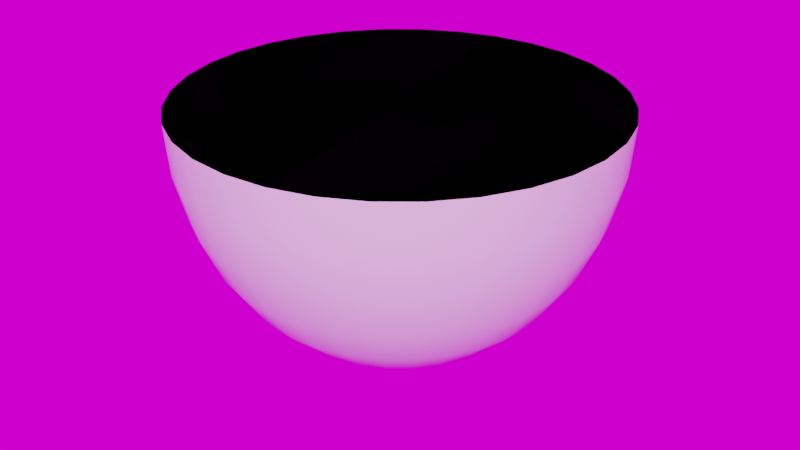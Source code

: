 # Source: Ding.blend  (saved by Blender 2.93.20; exported with 4.5.12 LTS)
import bpy
from mathutils import Matrix  # noqa: F401  (used for matrix-valued properties, if any)

bpy.ops.wm.read_factory_settings(use_empty=True)
scene = bpy.context.scene
scene.name = 'Scene'

# ---- collections
col_main = bpy.data.collections.new('Main'); scene.collection.children.link(col_main)
col_lights___cams = bpy.data.collections.new('Lights & Cams'); scene.collection.children.link(col_lights___cams)

# ---- images (referenced by path relative to the original .blend; pixels are not part of the script)
import os
ASSET_DIR = os.environ.get("B2B_ASSET_DIR", "")  # directory of the original .blend (textures are referenced by path, not embedded)
HERE = os.path.dirname(os.path.abspath(__file__))  # packed textures are extracted next to this script under _unpacked/

def load_image(name, relpath, width, height, colorspace="sRGB"):
    """Load a texture the original file referenced (path relative to the .blend, or extracted next to this script)."""
    p = next((c for c in (os.path.join(HERE, relpath), os.path.join(ASSET_DIR, relpath)) if relpath and os.path.exists(c)), "")
    if p:
        img = bpy.data.images.load(p, check_existing=True)
        img.name = name
    else:  # same state as the original file: an image datablock whose file is absent (Cycles renders it pink)
        img = bpy.data.images.new(name, width, height)
        img.source = "FILE"
        img.filepath = "//" + (relpath or name)
    img.colorspace_settings.name = colorspace
    return img
img_museum_of_ethnography_4k_hdr = load_image('museum_of_ethnography_4k.hdr', 'museum_of_ethnography_4k.hdr', 1024, 1024, 'Linear Rec.709')

# ---- node groups
ng_auto_smooth = bpy.data.node_groups.new('Auto Smooth', 'GeometryNodeTree')
_s = ng_auto_smooth.interface.new_socket(name='Geometry', in_out='OUTPUT', socket_type='NodeSocketGeometry')
_s = ng_auto_smooth.interface.new_socket(name='Geometry', in_out='INPUT', socket_type='NodeSocketGeometry')
_s = ng_auto_smooth.interface.new_socket(name='Angle', in_out='INPUT', socket_type='NodeSocketFloat')
_s.subtype = 'ANGLE'
_s.min_value = 0.0
_s.max_value = 3.142
ng_auto_smooth.is_modifier = True
_N = ng_auto_smooth.nodes; _L = ng_auto_smooth.links
n0 = _N.new('NodeGroupOutput'); n0.name = 'Group Output'; n0.location = (480, -100)
n1 = _N.new('NodeGroupInput'); n1.name = 'Group Input'; n1.location = (-420, -300)
n2 = _N.new('NodeGroupInput'); n2.name = 'Group Input.001'; n2.location = (-60, -100)
n3 = _N.new('GeometryNodeSetShadeSmooth'); n3.name = 'Set Shade Smooth'; n3.location = (120, -100)
n3.domain = 'EDGE'
n4 = _N.new('GeometryNodeSetShadeSmooth'); n4.name = 'Set Shade Smooth.001'; n4.location = (300, -100)
n5 = _N.new('GeometryNodeInputMeshEdgeAngle'); n5.name = 'Edge Angle'; n5.location = (-420, -220)
n6 = _N.new('GeometryNodeInputEdgeSmooth'); n6.name = 'Is Edge Smooth'; n6.location = (-60, -160)
n7 = _N.new('GeometryNodeInputShadeSmooth'); n7.name = 'Is Face Smooth'; n7.location = (-240, -340)
n8 = _N.new('FunctionNodeBooleanMath'); n8.name = 'Boolean Math'; n8.location = (-60, -220)
n9 = _N.new('FunctionNodeCompare'); n9.name = 'Compare'; n9.location = (-240, -180)
n9.operation = 'LESS_EQUAL'
_L.new(n5.outputs[0], n9.inputs[0])
_L.new(n4.outputs[0], n0.inputs[0])
_L.new(n1.outputs[1], n9.inputs[1])
_L.new(n9.outputs[0], n8.inputs[0])
_L.new(n7.outputs[0], n8.inputs[1])
_L.new(n2.outputs[0], n3.inputs[0])
_L.new(n6.outputs[0], n3.inputs[1])
_L.new(n3.outputs[0], n4.inputs[0])
_L.new(n8.outputs[0], n3.inputs[2])
n0.is_active_output = True

# ---- world
world_world = bpy.data.worlds.new('World'); scene.world = world_world
world_world.use_nodes = True; world_world.node_tree.nodes.clear()
_N = world_world.node_tree.nodes; _L = world_world.node_tree.links
n0 = _N.new('ShaderNodeOutputWorld'); n0.name = 'World Output'; n0.location = (300, 300)
n1 = _N.new('ShaderNodeBackground'); n1.name = 'Background'; n1.location = (10, 300)
n2 = _N.new('ShaderNodeMapping'); n2.name = 'Mapping'; n2.location = (-593, 326)
n2.width = 240
n3 = _N.new('ShaderNodeTexCoord'); n3.name = 'Texture Coordinate'; n3.location = (-793, 309)
n4 = _N.new('ShaderNodeTexEnvironment'); n4.name = 'Environment Texture'; n4.location = (-293, 297)
n4.image = img_museum_of_ethnography_4k_hdr
_L.new(n1.outputs[0], n0.inputs[0])
_L.new(n4.outputs[0], n1.inputs[0])
_L.new(n2.outputs[0], n4.inputs[0])
_L.new(n3.outputs[0], n2.inputs[0])
n0.is_active_output = True
world_world.color = (0.05088, 0.05088, 0.05088)
world_world.use_sun_shadow = False
world_world.sun_shadow_jitter_overblur = 0.0

# ---- meshes
me_sphere = bpy.data.meshes.new('Sphere')
me_sphere.from_pydata([(-5.126e-08, -0.09755, -0.2442), (-5.126e-08, -0.1913, -0.2101), (-5.126e-08, -0.2778, -0.1546), (-5.126e-08, -0.3536, -0.08002), (-5.126e-08, -0.4157, 0.0109), (-5.126e-08, -0.4619, 0.1146), (-5.126e-08, -0.4904, 0.2272), (0.01903, -0.09567, -0.2442), (0.03733, -0.1877, -0.2101), (0.05419, -0.2724, -0.1546), (0.06897, -0.3468, -0.08002), (0.08111, -0.4077, 0.0109), (0.09012, -0.4531, 0.1146), (0.09567, -0.481, 0.2272), (0.09755, -0.4904, 0.3442), (0.03733, -0.09012, -0.2442), (0.07322, -0.1768, -0.2101), (0.1063, -0.2566, -0.1546), (0.1353, -0.3266, -0.08002), (0.1591, -0.3841, 0.0109), (0.1768, -0.4268, 0.1146), (0.1877, -0.4531, 0.2272), (0.1913, -0.4619, 0.3442), (0.05419, -0.08111, -0.2442), (0.1063, -0.1591, -0.2101), (0.1543, -0.231, -0.1546), (0.1964, -0.294, -0.08002), (0.231, -0.3457, 0.0109), (0.2566, -0.3841, 0.1146), (0.2724, -0.4077, 0.2272), (0.2778, -0.4157, 0.3442), (0.06897, -0.06897, -0.2442), (0.1353, -0.1353, -0.2101), (0.1964, -0.1964, -0.1546), (0.25, -0.25, -0.08002), (0.294, -0.294, 0.0109), (0.3266, -0.3266, 0.1146), (0.3468, -0.3468, 0.2272), (0.3536, -0.3536, 0.3442), (0.08111, -0.05419, -0.2442), (0.1591, -0.1063, -0.2101), (0.231, -0.1543, -0.1546), (0.294, -0.1964, -0.08002), (0.3457, -0.231, 0.0109), (0.3841, -0.2566, 0.1146), (0.4077, -0.2724, 0.2272), (0.4157, -0.2778, 0.3442), (0.09012, -0.03733, -0.2442), (0.1768, -0.07322, -0.2101), (0.2566, -0.1063, -0.1546), (0.3266, -0.1353, -0.08002), (0.3841, -0.1591, 0.0109), (0.4268, -0.1768, 0.1146), (0.4531, -0.1877, 0.2272), (0.4619, -0.1913, 0.3442), (0.09567, -0.01903, -0.2442), (0.1877, -0.03733, -0.2101), (0.2724, -0.05419, -0.1546), (0.3468, -0.06897, -0.08002), (0.4077, -0.08111, 0.0109), (0.4531, -0.09012, 0.1146), (0.481, -0.09567, 0.2272), (0.4904, -0.09755, 0.3442), (0.09755, 4.47e-08, -0.2442), (0.1913, 7.451e-08, -0.2101), (0.2778, 7.451e-08, -0.1546), (0.3536, 4.47e-08, -0.08002), (0.4157, 4.005e-08, 0.0109), (0.4619, 7.451e-09, 0.1146), (0.4904, 2.98e-08, 0.2272), (0.5, 5.96e-08, 0.3442), (0.09567, 0.01903, -0.2442), (0.1877, 0.03733, -0.2101), (0.2724, 0.05419, -0.1546), (0.3468, 0.06897, -0.08002), (0.4077, 0.08111, 0.0109), (0.4531, 0.09012, 0.1146), (0.481, 0.09567, 0.2272), (0.4904, 0.09755, 0.3442), (0.09012, 0.03733, -0.2442), (0.1768, 0.07322, -0.2101), (0.2566, 0.1063, -0.1546), (0.3266, 0.1353, -0.08002), (0.3841, 0.1591, 0.0109), (0.4268, 0.1768, 0.1146), (0.4531, 0.1877, 0.2272), (0.4619, 0.1913, 0.3442), (0.08111, 0.05419, -0.2442), (0.1591, 0.1063, -0.2101), (0.231, 0.1543, -0.1546), (0.294, 0.1964, -0.08002), (0.3457, 0.231, 0.0109), (0.3841, 0.2566, 0.1146), (0.4077, 0.2724, 0.2272), (0.4157, 0.2778, 0.3442), (0.06897, 0.06897, -0.2442), (0.1353, 0.1353, -0.2101), (0.1964, 0.1964, -0.1546), (0.25, 0.25, -0.08002), (0.294, 0.294, 0.0109), (0.3266, 0.3266, 0.1146), (0.3468, 0.3468, 0.2272), (0.3536, 0.3536, 0.3442), (0.05419, 0.08111, -0.2442), (0.1063, 0.1591, -0.2101), (0.1543, 0.231, -0.1546), (0.1964, 0.294, -0.08002), (0.231, 0.3457, 0.0109), (0.2566, 0.3841, 0.1146), (0.2724, 0.4077, 0.2272), (0.2778, 0.4157, 0.3442), (0.03733, 0.09012, -0.2442), (0.07322, 0.1768, -0.2101), (0.1063, 0.2566, -0.1546), (0.1353, 0.3266, -0.08002), (0.1591, 0.3841, 0.0109), (0.1768, 0.4268, 0.1146), (0.1877, 0.4531, 0.2272), (0.1913, 0.4619, 0.3442), (0.01903, 0.09567, -0.2442), (0.03733, 0.1877, -0.2101), (0.05419, 0.2724, -0.1546), (0.06897, 0.3468, -0.08002), (0.08111, 0.4077, 0.0109), (0.09012, 0.4531, 0.1146), (0.09567, 0.481, 0.2272), (0.09754, 0.4904, 0.3442), (-5.018e-08, 0.09755, -0.2442), (-6.508e-08, 0.1913, -0.2101), (-8.371e-08, 0.2778, -0.1546), (-2.783e-08, 0.3536, -0.08002), (-5.763e-08, 0.4157, 0.0109), (-4.273e-08, 0.4619, 0.1146), (-8.744e-08, 0.4904, 0.2272), (-1.843e-07, 0.5, 0.3442), (-0.01903, 0.09567, -0.2442), (-0.03733, 0.1877, -0.2101), (-0.05419, 0.2724, -0.1546), (-0.06897, 0.3468, -0.08002), (-0.08111, 0.4077, 0.0109), (-0.09012, 0.4531, 0.1146), (-0.09567, 0.481, 0.2272), (-0.09755, 0.4904, 0.3442), (-0.03733, 0.09012, -0.2442), (-0.07322, 0.1768, -0.2101), (-0.1063, 0.2566, -0.1546), (-0.1353, 0.3266, -0.08002), (-0.1591, 0.3841, 0.0109), (-0.1768, 0.4268, 0.1146), (-0.1877, 0.4531, 0.2272), (-0.1913, 0.4619, 0.3442), (-0.05419, 0.08111, -0.2442), (-0.1063, 0.1591, -0.2101), (-0.1543, 0.231, -0.1546), (-0.1964, 0.294, -0.08002), (-0.231, 0.3457, 0.0109), (-0.2566, 0.3841, 0.1146), (-0.2724, 0.4077, 0.2272), (-0.2778, 0.4157, 0.3442), (-0.06897, 0.06897, -0.2442), (-0.1353, 0.1353, -0.2101), (-0.1964, 0.1964, -0.1546), (-0.25, 0.25, -0.08002), (-0.294, 0.294, 0.0109), (-0.3266, 0.3266, 0.1146), (-0.3468, 0.3468, 0.2272), (-0.3536, 0.3536, 0.3442), (-0.08111, 0.05419, -0.2442), (-0.1591, 0.1063, -0.2101), (-0.231, 0.1543, -0.1546), (-0.294, 0.1964, -0.08002), (-0.3457, 0.231, 0.0109), (-0.3841, 0.2566, 0.1146), (-0.4077, 0.2724, 0.2272), (-0.4157, 0.2778, 0.3442), (-9.164e-08, 8.941e-08, -0.2558), (-0.09012, 0.03733, -0.2442), (-0.1768, 0.07322, -0.2101), (-0.2566, 0.1063, -0.1546), (-0.3266, 0.1353, -0.08002), (-0.3841, 0.1591, 0.0109), (-0.4268, 0.1768, 0.1146), (-0.4531, 0.1877, 0.2272), (-0.4619, 0.1913, 0.3442), (-0.09567, 0.01903, -0.2442), (-0.1877, 0.03733, -0.2101), (-0.2724, 0.05419, -0.1546), (-0.3468, 0.06897, -0.08002), (-0.4077, 0.08111, 0.0109), (-0.4531, 0.09012, 0.1146), (-0.481, 0.09567, 0.2272), (-0.4904, 0.09754, 0.3442), (-0.09755, 4.47e-08, -0.2442), (-0.1913, 4.47e-08, -0.2101), (-0.2778, 1.49e-08, -0.1546), (-0.3536, 4.47e-08, -0.08002), (-0.4157, 4.005e-08, 0.0109), (-0.4619, -7.451e-09, 0.1146), (-0.4904, -4.47e-08, 0.2272), (-0.5, -2.086e-07, 0.3442), (-0.09567, -0.01903, -0.2442), (-0.1877, -0.03733, -0.2101), (-0.2724, -0.05419, -0.1546), (-0.3468, -0.06897, -0.08002), (-0.4077, -0.08111, 0.0109), (-0.4531, -0.09012, 0.1146), (-0.481, -0.09567, 0.2272), (-0.4904, -0.09755, 0.3442), (-0.09012, -0.03733, -0.2442), (-0.1768, -0.07322, -0.2101), (-0.2566, -0.1063, -0.1546), (-0.3266, -0.1353, -0.08002), (-0.3841, -0.1591, 0.0109), (-0.4268, -0.1768, 0.1146), (-0.4531, -0.1877, 0.2272), (-0.4619, -0.1913, 0.3442), (-0.08111, -0.05419, -0.2442), (-0.1591, -0.1063, -0.2101), (-0.231, -0.1543, -0.1546), (-0.294, -0.1964, -0.08002), (-0.3457, -0.231, 0.0109), (-0.3841, -0.2566, 0.1146), (-0.4077, -0.2724, 0.2272), (-0.4157, -0.2778, 0.3442), (-0.06897, -0.06897, -0.2442), (-0.1353, -0.1353, -0.2101), (-0.1964, -0.1964, -0.1546), (-0.25, -0.25, -0.08002), (-0.294, -0.294, 0.0109), (-0.3266, -0.3266, 0.1146), (-0.3468, -0.3468, 0.2272), (-0.3536, -0.3536, 0.3442), (-0.05419, -0.08111, -0.2442), (-0.1063, -0.1591, -0.2101), (-0.1543, -0.231, -0.1546), (-0.1964, -0.294, -0.08002), (-0.231, -0.3457, 0.0109), (-0.2566, -0.3841, 0.1146), (-0.2724, -0.4077, 0.2272), (-0.2778, -0.4157, 0.3442), (-0.03733, -0.09012, -0.2442), (-0.07322, -0.1768, -0.2101), (-0.1063, -0.2566, -0.1546), (-0.1353, -0.3266, -0.08002), (-0.1591, -0.3841, 0.0109), (-0.1768, -0.4268, 0.1146), (-0.1877, -0.4531, 0.2272), (-0.1913, -0.4619, 0.3442), (-0.01903, -0.09567, -0.2442), (-0.03733, -0.1877, -0.2101), (-0.05419, -0.2724, -0.1546), (-0.06897, -0.3468, -0.08002), (-0.08111, -0.4077, 0.0109), (-0.09012, -0.4531, 0.1146), (-0.09567, -0.481, 0.2272), (-0.09754, -0.4904, 0.3442), (2.18e-07, -0.5, 0.3442)], [], [(256, 6, 13, 14), (0, 175, 7), (1, 0, 7, 8), (2, 1, 8, 9), (3, 2, 9, 10), (4, 3, 10, 11), (5, 4, 11, 12), (6, 5, 12, 13), (13, 12, 20, 21), (14, 13, 21, 22), (7, 175, 15), (8, 7, 15, 16), (9, 8, 16, 17), (10, 9, 17, 18), (11, 10, 18, 19), (12, 11, 19, 20), (17, 16, 24, 25), (18, 17, 25, 26), (19, 18, 26, 27), (20, 19, 27, 28), (21, 20, 28, 29), (22, 21, 29, 30), (15, 175, 23), (16, 15, 23, 24), (29, 28, 36, 37), (30, 29, 37, 38), (23, 175, 31), (24, 23, 31, 32), (25, 24, 32, 33), (26, 25, 33, 34), (27, 26, 34, 35), (28, 27, 35, 36), (34, 33, 41, 42), (35, 34, 42, 43), (36, 35, 43, 44), (37, 36, 44, 45), (38, 37, 45, 46), (31, 175, 39), (32, 31, 39, 40), (33, 32, 40, 41), (46, 45, 53, 54), (39, 175, 47), (40, 39, 47, 48), (41, 40, 48, 49), (42, 41, 49, 50), (43, 42, 50, 51), (44, 43, 51, 52), (45, 44, 52, 53), (50, 49, 57, 58), (51, 50, 58, 59), (52, 51, 59, 60), (53, 52, 60, 61), (54, 53, 61, 62), (47, 175, 55), (48, 47, 55, 56), (49, 48, 56, 57), (62, 61, 69, 70), (55, 175, 63), (56, 55, 63, 64), (57, 56, 64, 65), (58, 57, 65, 66), (59, 58, 66, 67), (60, 59, 67, 68), (61, 60, 68, 69), (67, 66, 74, 75), (68, 67, 75, 76), (69, 68, 76, 77), (70, 69, 77, 78), (63, 175, 71), (64, 63, 71, 72), (65, 64, 72, 73), (66, 65, 73, 74), (72, 71, 79, 80), (73, 72, 80, 81), (74, 73, 81, 82), (75, 74, 82, 83), (76, 75, 83, 84), (77, 76, 84, 85), (78, 77, 85, 86), (71, 175, 79), (84, 83, 91, 92), (85, 84, 92, 93), (86, 85, 93, 94), (79, 175, 87), (80, 79, 87, 88), (81, 80, 88, 89), (82, 81, 89, 90), (83, 82, 90, 91), (88, 87, 95, 96), (89, 88, 96, 97), (90, 89, 97, 98), (91, 90, 98, 99), (92, 91, 99, 100), (93, 92, 100, 101), (94, 93, 101, 102), (87, 175, 95), (100, 99, 107, 108), (101, 100, 108, 109), (102, 101, 109, 110), (95, 175, 103), (96, 95, 103, 104), (97, 96, 104, 105), (98, 97, 105, 106), (99, 98, 106, 107), (105, 104, 112, 113), (106, 105, 113, 114), (107, 106, 114, 115), (108, 107, 115, 116), (109, 108, 116, 117), (110, 109, 117, 118), (103, 175, 111), (104, 103, 111, 112), (117, 116, 124, 125), (118, 117, 125, 126), (111, 175, 119), (112, 111, 119, 120), (113, 112, 120, 121), (114, 113, 121, 122), (115, 114, 122, 123), (116, 115, 123, 124), (121, 120, 128, 129), (122, 121, 129, 130), (123, 122, 130, 131), (124, 123, 131, 132), (125, 124, 132, 133), (126, 125, 133, 134), (119, 175, 127), (120, 119, 127, 128), (133, 132, 140, 141), (134, 133, 141, 142), (127, 175, 135), (128, 127, 135, 136), (129, 128, 136, 137), (130, 129, 137, 138), (131, 130, 138, 139), (132, 131, 139, 140), (138, 137, 145, 146), (139, 138, 146, 147), (140, 139, 147, 148), (141, 140, 148, 149), (142, 141, 149, 150), (135, 175, 143), (136, 135, 143, 144), (137, 136, 144, 145), (150, 149, 157, 158), (143, 175, 151), (144, 143, 151, 152), (145, 144, 152, 153), (146, 145, 153, 154), (147, 146, 154, 155), (148, 147, 155, 156), (149, 148, 156, 157), (155, 154, 162, 163), (156, 155, 163, 164), (157, 156, 164, 165), (158, 157, 165, 166), (151, 175, 159), (152, 151, 159, 160), (153, 152, 160, 161), (154, 153, 161, 162), (159, 175, 167), (160, 159, 167, 168), (161, 160, 168, 169), (162, 161, 169, 170), (163, 162, 170, 171), (164, 163, 171, 172), (165, 164, 172, 173), (166, 165, 173, 174), (171, 170, 179, 180), (172, 171, 180, 181), (173, 172, 181, 182), (174, 173, 182, 183), (167, 175, 176), (168, 167, 176, 177), (169, 168, 177, 178), (170, 169, 178, 179), (177, 176, 184, 185), (178, 177, 185, 186), (179, 178, 186, 187), (180, 179, 187, 188), (181, 180, 188, 189), (182, 181, 189, 190), (183, 182, 190, 191), (176, 175, 184), (189, 188, 196, 197), (190, 189, 197, 198), (191, 190, 198, 199), (184, 175, 192), (185, 184, 192, 193), (186, 185, 193, 194), (187, 186, 194, 195), (188, 187, 195, 196), (193, 192, 200, 201), (194, 193, 201, 202), (195, 194, 202, 203), (196, 195, 203, 204), (197, 196, 204, 205), (198, 197, 205, 206), (199, 198, 206, 207), (192, 175, 200), (205, 204, 212, 213), (206, 205, 213, 214), (207, 206, 214, 215), (200, 175, 208), (201, 200, 208, 209), (202, 201, 209, 210), (203, 202, 210, 211), (204, 203, 211, 212), (210, 209, 217, 218), (211, 210, 218, 219), (212, 211, 219, 220), (213, 212, 220, 221), (214, 213, 221, 222), (215, 214, 222, 223), (208, 175, 216), (209, 208, 216, 217), (222, 221, 229, 230), (223, 222, 230, 231), (216, 175, 224), (217, 216, 224, 225), (218, 217, 225, 226), (219, 218, 226, 227), (220, 219, 227, 228), (221, 220, 228, 229), (227, 226, 234, 235), (228, 227, 235, 236), (229, 228, 236, 237), (230, 229, 237, 238), (231, 230, 238, 239), (224, 175, 232), (225, 224, 232, 233), (226, 225, 233, 234), (239, 238, 246, 247), (232, 175, 240), (233, 232, 240, 241), (234, 233, 241, 242), (235, 234, 242, 243), (236, 235, 243, 244), (237, 236, 244, 245), (238, 237, 245, 246), (243, 242, 250, 251), (244, 243, 251, 252), (245, 244, 252, 253), (246, 245, 253, 254), (247, 246, 254, 255), (240, 175, 248), (241, 240, 248, 249), (242, 241, 249, 250), (255, 254, 6, 256), (248, 175, 0), (22, 30, 38, 46, 54, 62, 70, 78, 86, 94, 102, 110, 118, 126, 134, 142, 150, 158, 166, 174, 183, 191, 199, 207, 215, 223, 231, 239, 247, 255, 256, 14), (249, 248, 0, 1), (250, 249, 1, 2), (251, 250, 2, 3), (252, 251, 3, 4), (253, 252, 4, 5), (254, 253, 5, 6)])
me_sphere.polygons.foreach_set('use_smooth', [True] * 257)
_uv = me_sphere.uv_layers.new(name='UVMap')
_uv.uv.foreach_set('vector', [0.75, 0.5, 0.75, 0.5625, 0.7188, 0.5625, 0.7188, 0.5, 0.75, 0.9375, 0.7344, 1.0, 0.7188, 0.9375, 0.75, 0.875, 0.75, 0.9375, 0.7188, 0.9375, 0.7188, 0.875, 0.75, 0.8125, 0.75, 0.875, 0.7188, 0.875, 0.7188, 0.8125, 0.75, 0.75, 0.75, 0.8125, 0.7188, 0.8125, 0.7188, 0.75, 0.75, 0.6875, 0.75, 0.75, 0.7188, 0.75, 0.7188, 0.6875, 0.75, 0.625, 0.75, 0.6875, 0.7188, 0.6875, 0.7188, 0.625, 0.75, 0.5625, 0.75, 0.625, 0.7188, 0.625, 0.7188, 0.5625, 0.7188, 0.5625, 0.7188, 0.625, 0.6875, 0.625, 0.6875, 0.5625, 0.7188, 0.5, 0.7188, 0.5625, 0.6875, 0.5625, 0.6875, 0.5, 0.7188, 0.9375, 0.7031, 1.0, 0.6875, 0.9375, 0.7188, 0.875, 0.7188, 0.9375, 0.6875, 0.9375, 0.6875, 0.875, 0.7188, 0.8125, 0.7188, 0.875, 0.6875, 0.875, 0.6875, 0.8125, 0.7188, 0.75, 0.7188, 0.8125, 0.6875, 0.8125, 0.6875, 0.75, 0.7188, 0.6875, 0.7188, 0.75, 0.6875, 0.75, 0.6875, 0.6875, 0.7188, 0.625, 0.7188, 0.6875, 0.6875, 0.6875, 0.6875, 0.625, 0.6875, 0.8125, 0.6875, 0.875, 0.6562, 0.875, 0.6562, 0.8125, 0.6875, 0.75, 0.6875, 0.8125, 0.6562, 0.8125, 0.6562, 0.75, 0.6875, 0.6875, 0.6875, 0.75, 0.6562, 0.75, 0.6562, 0.6875, 0.6875, 0.625, 0.6875, 0.6875, 0.6562, 0.6875, 0.6562, 0.625, 0.6875, 0.5625, 0.6875, 0.625, 0.6562, 0.625, 0.6562, 0.5625, 0.6875, 0.5, 0.6875, 0.5625, 0.6562, 0.5625, 0.6562, 0.5, 0.6875, 0.9375, 0.6719, 1.0, 0.6562, 0.9375, 0.6875, 0.875, 0.6875, 0.9375, 0.6562, 0.9375, 0.6562, 0.875, 0.6562, 0.5625, 0.6562, 0.625, 0.625, 0.625, 0.625, 0.5625, 0.6562, 0.5, 0.6562, 0.5625, 0.625, 0.5625, 0.625, 0.5, 0.6562, 0.9375, 0.6406, 1.0, 0.625, 0.9375, 0.6562, 0.875, 0.6562, 0.9375, 0.625, 0.9375, 0.625, 0.875, 0.6562, 0.8125, 0.6562, 0.875, 0.625, 0.875, 0.625, 0.8125, 0.6562, 0.75, 0.6562, 0.8125, 0.625, 0.8125, 0.625, 0.75, 0.6562, 0.6875, 0.6562, 0.75, 0.625, 0.75, 0.625, 0.6875, 0.6562, 0.625, 0.6562, 0.6875, 0.625, 0.6875, 0.625, 0.625, 0.625, 0.75, 0.625, 0.8125, 0.5938, 0.8125, 0.5938, 0.75, 0.625, 0.6875, 0.625, 0.75, 0.5938, 0.75, 0.5938, 0.6875, 0.625, 0.625, 0.625, 0.6875, 0.5938, 0.6875, 0.5938, 0.625, 0.625, 0.5625, 0.625, 0.625, 0.5938, 0.625, 0.5938, 0.5625, 0.625, 0.5, 0.625, 0.5625, 0.5938, 0.5625, 0.5938, 0.5, 0.625, 0.9375, 0.6094, 1.0, 0.5937, 0.9375, 0.625, 0.875, 0.625, 0.9375, 0.5937, 0.9375, 0.5937, 0.875, 0.625, 0.8125, 0.625, 0.875, 0.5937, 0.875, 0.5938, 0.8125, 0.5938, 0.5, 0.5938, 0.5625, 0.5625, 0.5625, 0.5625, 0.5, 0.5937, 0.9375, 0.5781, 1.0, 0.5625, 0.9375, 0.5937, 0.875, 0.5937, 0.9375, 0.5625, 0.9375, 0.5625, 0.875, 0.5938, 0.8125, 0.5937, 0.875, 0.5625, 0.875, 0.5625, 0.8125, 0.5938, 0.75, 0.5938, 0.8125, 0.5625, 0.8125, 0.5625, 0.75, 0.5938, 0.6875, 0.5938, 0.75, 0.5625, 0.75, 0.5625, 0.6875, 0.5938, 0.625, 0.5938, 0.6875, 0.5625, 0.6875, 0.5625, 0.625, 0.5938, 0.5625, 0.5938, 0.625, 0.5625, 0.625, 0.5625, 0.5625, 0.5625, 0.75, 0.5625, 0.8125, 0.5312, 0.8125, 0.5312, 0.75, 0.5625, 0.6875, 0.5625, 0.75, 0.5312, 0.75, 0.5312, 0.6875, 0.5625, 0.625, 0.5625, 0.6875, 0.5312, 0.6875, 0.5312, 0.625, 0.5625, 0.5625, 0.5625, 0.625, 0.5312, 0.625, 0.5312, 0.5625, 0.5625, 0.5, 0.5625, 0.5625, 0.5312, 0.5625, 0.5312, 0.5, 0.5625, 0.9375, 0.5469, 1.0, 0.5312, 0.9375, 0.5625, 0.875, 0.5625, 0.9375, 0.5312, 0.9375, 0.5312, 0.875, 0.5625, 0.8125, 0.5625, 0.875, 0.5312, 0.875, 0.5312, 0.8125, 0.5312, 0.5, 0.5312, 0.5625, 0.5, 0.5625, 0.5, 0.5, 0.5312, 0.9375, 0.5156, 1.0, 0.5, 0.9375, 0.5312, 0.875, 0.5312, 0.9375, 0.5, 0.9375, 0.5, 0.875, 0.5312, 0.8125, 0.5312, 0.875, 0.5, 0.875, 0.5, 0.8125, 0.5312, 0.75, 0.5312, 0.8125, 0.5, 0.8125, 0.5, 0.75, 0.5312, 0.6875, 0.5312, 0.75, 0.5, 0.75, 0.5, 0.6875, 0.5312, 0.625, 0.5312, 0.6875, 0.5, 0.6875, 0.5, 0.625, 0.5312, 0.5625, 0.5312, 0.625, 0.5, 0.625, 0.5, 0.5625, 0.5, 0.6875, 0.5, 0.75, 0.4688, 0.75, 0.4687, 0.6875, 0.5, 0.625, 0.5, 0.6875, 0.4687, 0.6875, 0.4688, 0.625, 0.5, 0.5625, 0.5, 0.625, 0.4688, 0.625, 0.4688, 0.5625, 0.5, 0.5, 0.5, 0.5625, 0.4688, 0.5625, 0.4687, 0.5, 0.5, 0.9375, 0.4844, 1.0, 0.4687, 0.9375, 0.5, 0.875, 0.5, 0.9375, 0.4687, 0.9375, 0.4687, 0.875, 0.5, 0.8125, 0.5, 0.875, 0.4687, 0.875, 0.4687, 0.8125, 0.5, 0.75, 0.5, 0.8125, 0.4687, 0.8125, 0.4688, 0.75, 0.4687, 0.875, 0.4687, 0.9375, 0.4375, 0.9375, 0.4375, 0.875, 0.4687, 0.8125, 0.4687, 0.875, 0.4375, 0.875, 0.4375, 0.8125, 0.4688, 0.75, 0.4687, 0.8125, 0.4375, 0.8125, 0.4375, 0.75, 0.4687, 0.6875, 0.4688, 0.75, 0.4375, 0.75, 0.4375, 0.6875, 0.4688, 0.625, 0.4687, 0.6875, 0.4375, 0.6875, 0.4375, 0.625, 0.4688, 0.5625, 0.4688, 0.625, 0.4375, 0.625, 0.4375, 0.5625, 0.4687, 0.5, 0.4688, 0.5625, 0.4375, 0.5625, 0.4375, 0.5, 0.4687, 0.9375, 0.4531, 1.0, 0.4375, 0.9375, 0.4375, 0.625, 0.4375, 0.6875, 0.4062, 0.6875, 0.4062, 0.625, 0.4375, 0.5625, 0.4375, 0.625, 0.4062, 0.625, 0.4062, 0.5625, 0.4375, 0.5, 0.4375, 0.5625, 0.4062, 0.5625, 0.4062, 0.5, 0.4375, 0.9375, 0.4219, 1.0, 0.4062, 0.9375, 0.4375, 0.875, 0.4375, 0.9375, 0.4062, 0.9375, 0.4062, 0.875, 0.4375, 0.8125, 0.4375, 0.875, 0.4062, 0.875, 0.4062, 0.8125, 0.4375, 0.75, 0.4375, 0.8125, 0.4062, 0.8125, 0.4062, 0.75, 0.4375, 0.6875, 0.4375, 0.75, 0.4062, 0.75, 0.4062, 0.6875, 0.4062, 0.875, 0.4062, 0.9375, 0.375, 0.9375, 0.375, 0.875, 0.4062, 0.8125, 0.4062, 0.875, 0.375, 0.875, 0.375, 0.8125, 0.4062, 0.75, 0.4062, 0.8125, 0.375, 0.8125, 0.375, 0.75, 0.4062, 0.6875, 0.4062, 0.75, 0.375, 0.75, 0.375, 0.6875, 0.4062, 0.625, 0.4062, 0.6875, 0.375, 0.6875, 0.375, 0.625, 0.4062, 0.5625, 0.4062, 0.625, 0.375, 0.625, 0.375, 0.5625, 0.4062, 0.5, 0.4062, 0.5625, 0.375, 0.5625, 0.375, 0.5, 0.4062, 0.9375, 0.3906, 1.0, 0.375, 0.9375, 0.375, 0.625, 0.375, 0.6875, 0.3438, 0.6875, 0.3438, 0.625, 0.375, 0.5625, 0.375, 0.625, 0.3438, 0.625, 0.3438, 0.5625, 0.375, 0.5, 0.375, 0.5625, 0.3438, 0.5625, 0.3437, 0.5, 0.375, 0.9375, 0.3594, 1.0, 0.3437, 0.9375, 0.375, 0.875, 0.375, 0.9375, 0.3437, 0.9375, 0.3438, 0.875, 0.375, 0.8125, 0.375, 0.875, 0.3438, 0.875, 0.3438, 0.8125, 0.375, 0.75, 0.375, 0.8125, 0.3438, 0.8125, 0.3438, 0.75, 0.375, 0.6875, 0.375, 0.75, 0.3438, 0.75, 0.3438, 0.6875, 0.3438, 0.8125, 0.3438, 0.875, 0.3125, 0.875, 0.3125, 0.8125, 0.3438, 0.75, 0.3438, 0.8125, 0.3125, 0.8125, 0.3125, 0.75, 0.3438, 0.6875, 0.3438, 0.75, 0.3125, 0.75, 0.3125, 0.6875, 0.3438, 0.625, 0.3438, 0.6875, 0.3125, 0.6875, 0.3125, 0.625, 0.3438, 0.5625, 0.3438, 0.625, 0.3125, 0.625, 0.3125, 0.5625, 0.3437, 0.5, 0.3438, 0.5625, 0.3125, 0.5625, 0.3125, 0.5, 0.3437, 0.9375, 0.3281, 1.0, 0.3125, 0.9375, 0.3438, 0.875, 0.3437, 0.9375, 0.3125, 0.9375, 0.3125, 0.875, 0.3125, 0.5625, 0.3125, 0.625, 0.2812, 0.625, 0.2812, 0.5625, 0.3125, 0.5, 0.3125, 0.5625, 0.2812, 0.5625, 0.2812, 0.5, 0.3125, 0.9375, 0.2969, 1.0, 0.2812, 0.9375, 0.3125, 0.875, 0.3125, 0.9375, 0.2812, 0.9375, 0.2812, 0.875, 0.3125, 0.8125, 0.3125, 0.875, 0.2812, 0.875, 0.2812, 0.8125, 0.3125, 0.75, 0.3125, 0.8125, 0.2812, 0.8125, 0.2812, 0.75, 0.3125, 0.6875, 0.3125, 0.75, 0.2812, 0.75, 0.2812, 0.6875, 0.3125, 0.625, 0.3125, 0.6875, 0.2812, 0.6875, 0.2812, 0.625, 0.2812, 0.8125, 0.2812, 0.875, 0.25, 0.875, 0.25, 0.8125, 0.2812, 0.75, 0.2812, 0.8125, 0.25, 0.8125, 0.25, 0.75, 0.2812, 0.6875, 0.2812, 0.75, 0.25, 0.75, 0.25, 0.6875, 0.2812, 0.625, 0.2812, 0.6875, 0.25, 0.6875, 0.25, 0.625, 0.2812, 0.5625, 0.2812, 0.625, 0.25, 0.625, 0.25, 0.5625, 0.2812, 0.5, 0.2812, 0.5625, 0.25, 0.5625, 0.25, 0.5, 0.2812, 0.9375, 0.2656, 1.0, 0.25, 0.9375, 0.2812, 0.875, 0.2812, 0.9375, 0.25, 0.9375, 0.25, 0.875, 0.25, 0.5625, 0.25, 0.625, 0.2188, 0.625, 0.2188, 0.5625, 0.25, 0.5, 0.25, 0.5625, 0.2188, 0.5625, 0.2187, 0.5, 0.25, 0.9375, 0.2344, 1.0, 0.2188, 0.9375, 0.25, 0.875, 0.25, 0.9375, 0.2188, 0.9375, 0.2188, 0.875, 0.25, 0.8125, 0.25, 0.875, 0.2188, 0.875, 0.2188, 0.8125, 0.25, 0.75, 0.25, 0.8125, 0.2188, 0.8125, 0.2188, 0.75, 0.25, 0.6875, 0.25, 0.75, 0.2188, 0.75, 0.2188, 0.6875, 0.25, 0.625, 0.25, 0.6875, 0.2188, 0.6875, 0.2188, 0.625, 0.2188, 0.75, 0.2188, 0.8125, 0.1875, 0.8125, 0.1875, 0.75, 0.2188, 0.6875, 0.2188, 0.75, 0.1875, 0.75, 0.1875, 0.6875, 0.2188, 0.625, 0.2188, 0.6875, 0.1875, 0.6875, 0.1875, 0.625, 0.2188, 0.5625, 0.2188, 0.625, 0.1875, 0.625, 0.1875, 0.5625, 0.2187, 0.5, 0.2188, 0.5625, 0.1875, 0.5625, 0.1875, 0.5, 0.2188, 0.9375, 0.2031, 1.0, 0.1875, 0.9375, 0.2188, 0.875, 0.2188, 0.9375, 0.1875, 0.9375, 0.1875, 0.875, 0.2188, 0.8125, 0.2188, 0.875, 0.1875, 0.875, 0.1875, 0.8125, 0.1875, 0.5, 0.1875, 0.5625, 0.1562, 0.5625, 0.1562, 0.5, 0.1875, 0.9375, 0.1719, 1.0, 0.1563, 0.9375, 0.1875, 0.875, 0.1875, 0.9375, 0.1563, 0.9375, 0.1563, 0.875, 0.1875, 0.8125, 0.1875, 0.875, 0.1563, 0.875, 0.1562, 0.8125, 0.1875, 0.75, 0.1875, 0.8125, 0.1562, 0.8125, 0.1563, 0.75, 0.1875, 0.6875, 0.1875, 0.75, 0.1563, 0.75, 0.1563, 0.6875, 0.1875, 0.625, 0.1875, 0.6875, 0.1563, 0.6875, 0.1563, 0.625, 0.1875, 0.5625, 0.1875, 0.625, 0.1563, 0.625, 0.1562, 0.5625, 0.1563, 0.6875, 0.1563, 0.75, 0.125, 0.75, 0.125, 0.6875, 0.1563, 0.625, 0.1563, 0.6875, 0.125, 0.6875, 0.125, 0.625, 0.1562, 0.5625, 0.1563, 0.625, 0.125, 0.625, 0.125, 0.5625, 0.1562, 0.5, 0.1562, 0.5625, 0.125, 0.5625, 0.125, 0.5, 0.1563, 0.9375, 0.1406, 1.0, 0.125, 0.9375, 0.1563, 0.875, 0.1563, 0.9375, 0.125, 0.9375, 0.125, 0.875, 0.1562, 0.8125, 0.1563, 0.875, 0.125, 0.875, 0.125, 0.8125, 0.1563, 0.75, 0.1562, 0.8125, 0.125, 0.8125, 0.125, 0.75, 0.125, 0.9375, 0.1094, 1.0, 0.09375, 0.9375, 0.125, 0.875, 0.125, 0.9375, 0.09375, 0.9375, 0.09375, 0.875, 0.125, 0.8125, 0.125, 0.875, 0.09375, 0.875, 0.09375, 0.8125, 0.125, 0.75, 0.125, 0.8125, 0.09375, 0.8125, 0.09375, 0.75, 0.125, 0.6875, 0.125, 0.75, 0.09375, 0.75, 0.09375, 0.6875, 0.125, 0.625, 0.125, 0.6875, 0.09375, 0.6875, 0.09375, 0.625, 0.125, 0.5625, 0.125, 0.625, 0.09375, 0.625, 0.09375, 0.5625, 0.125, 0.5, 0.125, 0.5625, 0.09375, 0.5625, 0.09375, 0.5, 0.09375, 0.6875, 0.09375, 0.75, 0.0625, 0.75, 0.0625, 0.6875, 0.09375, 0.625, 0.09375, 0.6875, 0.0625, 0.6875, 0.0625, 0.625, 0.09375, 0.5625, 0.09375, 0.625, 0.0625, 0.625, 0.0625, 0.5625, 0.09375, 0.5, 0.09375, 0.5625, 0.0625, 0.5625, 0.0625, 0.5, 0.09375, 0.9375, 0.07813, 1.0, 0.0625, 0.9375, 0.09375, 0.875, 0.09375, 0.9375, 0.0625, 0.9375, 0.0625, 0.875, 0.09375, 0.8125, 0.09375, 0.875, 0.0625, 0.875, 0.0625, 0.8125, 0.09375, 0.75, 0.09375, 0.8125, 0.0625, 0.8125, 0.0625, 0.75, 0.0625, 0.875, 0.0625, 0.9375, 0.03125, 0.9375, 0.03125, 0.875, 0.0625, 0.8125, 0.0625, 0.875, 0.03125, 0.875, 0.03125, 0.8125, 0.0625, 0.75, 0.0625, 0.8125, 0.03125, 0.8125, 0.03125, 0.75, 0.0625, 0.6875, 0.0625, 0.75, 0.03125, 0.75, 0.03125, 0.6875, 0.0625, 0.625, 0.0625, 0.6875, 0.03125, 0.6875, 0.03125, 0.625, 0.0625, 0.5625, 0.0625, 0.625, 0.03125, 0.625, 0.03125, 0.5625, 0.0625, 0.5, 0.0625, 0.5625, 0.03125, 0.5625, 0.03125, 0.5, 0.0625, 0.9375, 0.04688, 1.0, 0.03125, 0.9375, 0.03125, 0.625, 0.03125, 0.6875, 2.98e-08, 0.6875, 0.0, 0.625, 0.03125, 0.5625, 0.03125, 0.625, 0.0, 0.625, 0.0, 0.5625, 0.03125, 0.5, 0.03125, 0.5625, 0.0, 0.5625, 0.0, 0.5, 0.03125, 0.9375, 0.01563, 1.0, 8.941e-08, 0.9375, 0.03125, 0.875, 0.03125, 0.9375, 8.941e-08, 0.9375, 2.98e-08, 0.875, 0.03125, 0.8125, 0.03125, 0.875, 2.98e-08, 0.875, 0.0, 0.8125, 0.03125, 0.75, 0.03125, 0.8125, 0.0, 0.8125, 2.98e-08, 0.75, 0.03125, 0.6875, 0.03125, 0.75, 2.98e-08, 0.75, 2.98e-08, 0.6875, 1.0, 0.875, 1.0, 0.9375, 0.9688, 0.9375, 0.9688, 0.875, 1.0, 0.8125, 1.0, 0.875, 0.9688, 0.875, 0.9688, 0.8125, 1.0, 0.75, 1.0, 0.8125, 0.9688, 0.8125, 0.9688, 0.75, 1.0, 0.6875, 1.0, 0.75, 0.9688, 0.75, 0.9688, 0.6875, 1.0, 0.625, 1.0, 0.6875, 0.9688, 0.6875, 0.9688, 0.625, 1.0, 0.5625, 1.0, 0.625, 0.9688, 0.625, 0.9688, 0.5625, 1.0, 0.5, 1.0, 0.5625, 0.9688, 0.5625, 0.9687, 0.5, 1.0, 0.9375, 0.9844, 1.0, 0.9688, 0.9375, 0.9688, 0.625, 0.9688, 0.6875, 0.9375, 0.6875, 0.9375, 0.625, 0.9688, 0.5625, 0.9688, 0.625, 0.9375, 0.625, 0.9375, 0.5625, 0.9687, 0.5, 0.9688, 0.5625, 0.9375, 0.5625, 0.9375, 0.5, 0.9688, 0.9375, 0.9531, 1.0, 0.9375, 0.9375, 0.9688, 0.875, 0.9688, 0.9375, 0.9375, 0.9375, 0.9375, 0.875, 0.9688, 0.8125, 0.9688, 0.875, 0.9375, 0.875, 0.9375, 0.8125, 0.9688, 0.75, 0.9688, 0.8125, 0.9375, 0.8125, 0.9375, 0.75, 0.9688, 0.6875, 0.9688, 0.75, 0.9375, 0.75, 0.9375, 0.6875, 0.9375, 0.8125, 0.9375, 0.875, 0.9062, 0.875, 0.9062, 0.8125, 0.9375, 0.75, 0.9375, 0.8125, 0.9062, 0.8125, 0.9062, 0.75, 0.9375, 0.6875, 0.9375, 0.75, 0.9062, 0.75, 0.9062, 0.6875, 0.9375, 0.625, 0.9375, 0.6875, 0.9062, 0.6875, 0.9062, 0.625, 0.9375, 0.5625, 0.9375, 0.625, 0.9062, 0.625, 0.9062, 0.5625, 0.9375, 0.5, 0.9375, 0.5625, 0.9062, 0.5625, 0.9062, 0.5, 0.9375, 0.9375, 0.9219, 1.0, 0.9062, 0.9375, 0.9375, 0.875, 0.9375, 0.9375, 0.9062, 0.9375, 0.9062, 0.875, 0.9062, 0.5625, 0.9062, 0.625, 0.875, 0.625, 0.875, 0.5625, 0.9062, 0.5, 0.9062, 0.5625, 0.875, 0.5625, 0.875, 0.5, 0.9062, 0.9375, 0.8906, 1.0, 0.875, 0.9375, 0.9062, 0.875, 0.9062, 0.9375, 0.875, 0.9375, 0.875, 0.875, 0.9062, 0.8125, 0.9062, 0.875, 0.875, 0.875, 0.875, 0.8125, 0.9062, 0.75, 0.9062, 0.8125, 0.875, 0.8125, 0.875, 0.75, 0.9062, 0.6875, 0.9062, 0.75, 0.875, 0.75, 0.875, 0.6875, 0.9062, 0.625, 0.9062, 0.6875, 0.875, 0.6875, 0.875, 0.625, 0.875, 0.75, 0.875, 0.8125, 0.8438, 0.8125, 0.8438, 0.75, 0.875, 0.6875, 0.875, 0.75, 0.8438, 0.75, 0.8438, 0.6875, 0.875, 0.625, 0.875, 0.6875, 0.8438, 0.6875, 0.8438, 0.625, 0.875, 0.5625, 0.875, 0.625, 0.8438, 0.625, 0.8438, 0.5625, 0.875, 0.5, 0.875, 0.5625, 0.8438, 0.5625, 0.8437, 0.5, 0.875, 0.9375, 0.8594, 1.0, 0.8438, 0.9375, 0.875, 0.875, 0.875, 0.9375, 0.8438, 0.9375, 0.8438, 0.875, 0.875, 0.8125, 0.875, 0.875, 0.8438, 0.875, 0.8438, 0.8125, 0.8437, 0.5, 0.8438, 0.5625, 0.8125, 0.5625, 0.8125, 0.5, 0.8438, 0.9375, 0.8281, 1.0, 0.8125, 0.9375, 0.8438, 0.875, 0.8438, 0.9375, 0.8125, 0.9375, 0.8125, 0.875, 0.8438, 0.8125, 0.8438, 0.875, 0.8125, 0.875, 0.8125, 0.8125, 0.8438, 0.75, 0.8438, 0.8125, 0.8125, 0.8125, 0.8125, 0.75, 0.8438, 0.6875, 0.8438, 0.75, 0.8125, 0.75, 0.8125, 0.6875, 0.8438, 0.625, 0.8438, 0.6875, 0.8125, 0.6875, 0.8125, 0.625, 0.8438, 0.5625, 0.8438, 0.625, 0.8125, 0.625, 0.8125, 0.5625, 0.8125, 0.75, 0.8125, 0.8125, 0.7812, 0.8125, 0.7812, 0.75, 0.8125, 0.6875, 0.8125, 0.75, 0.7812, 0.75, 0.7812, 0.6875, 0.8125, 0.625, 0.8125, 0.6875, 0.7812, 0.6875, 0.7812, 0.625, 0.8125, 0.5625, 0.8125, 0.625, 0.7812, 0.625, 0.7812, 0.5625, 0.8125, 0.5, 0.8125, 0.5625, 0.7812, 0.5625, 0.7812, 0.5, 0.8125, 0.9375, 0.7969, 1.0, 0.7812, 0.9375, 0.8125, 0.875, 0.8125, 0.9375, 0.7812, 0.9375, 0.7812, 0.875, 0.8125, 0.8125, 0.8125, 0.875, 0.7812, 0.875, 0.7812, 0.8125, 0.7812, 0.5, 0.7812, 0.5625, 0.75, 0.5625, 0.75, 0.5, 0.7812, 0.9375, 0.7656, 1.0, 0.75, 0.9375, 0.6875, 0.5, 0.6562, 0.5, 0.625, 0.5, 0.5938, 0.5, 0.5625, 0.5, 0.5312, 0.5, 0.5, 0.5, 0.4687, 0.5, 0.4375, 0.5, 0.4062, 0.5, 0.375, 0.5, 0.3437, 0.5, 0.3125, 0.5, 0.2812, 0.5, 0.25, 0.5, 0.2187, 0.5, 0.1875, 0.5, 0.1562, 0.5, 0.125, 0.5, 0.09375, 0.5, 0.0625, 0.5, 0.03125, 0.5, 0.0, 0.5, 0.9687, 0.5, 0.9375, 0.5, 0.9062, 0.5, 0.875, 0.5, 0.8437, 0.5, 0.8125, 0.5, 0.7812, 0.5, 0.75, 0.5, 0.7188, 0.5, 0.7812, 0.875, 0.7812, 0.9375, 0.75, 0.9375, 0.75, 0.875, 0.7812, 0.8125, 0.7812, 0.875, 0.75, 0.875, 0.75, 0.8125, 0.7812, 0.75, 0.7812, 0.8125, 0.75, 0.8125, 0.75, 0.75, 0.7812, 0.6875, 0.7812, 0.75, 0.75, 0.75, 0.75, 0.6875, 0.7812, 0.625, 0.7812, 0.6875, 0.75, 0.6875, 0.75, 0.625, 0.7812, 0.5625, 0.7812, 0.625, 0.75, 0.625, 0.75, 0.5625])
me_sphere.use_remesh_fix_poles = True
me_sphere.use_remesh_preserve_attributes = False
me_sphere.update()
me_sphere_001 = bpy.data.meshes.new('Sphere.001')
me_sphere_001.from_pydata([(-5.126e-08, -0.1913, -0.2101), (-5.126e-08, -0.3536, -0.08002), (-5.126e-08, -0.4619, 0.1146), (0.03733, -0.1877, -0.2101), (0.06897, -0.3468, -0.08002), (0.09012, -0.4531, 0.1146), (0.09755, -0.4904, 0.3442), (0.07322, -0.1768, -0.2101), (0.1353, -0.3266, -0.08002), (0.1768, -0.4268, 0.1146), (0.1913, -0.4619, 0.3442), (0.1063, -0.1591, -0.2101), (0.1964, -0.294, -0.08002), (0.2566, -0.3841, 0.1146), (0.2778, -0.4157, 0.3442), (0.1353, -0.1353, -0.2101), (0.25, -0.25, -0.08002), (0.3266, -0.3266, 0.1146), (0.3536, -0.3536, 0.3442), (0.1591, -0.1063, -0.2101), (0.294, -0.1964, -0.08002), (0.3841, -0.2566, 0.1146), (0.4157, -0.2778, 0.3442), (0.1768, -0.07322, -0.2101), (0.3266, -0.1353, -0.08002), (0.4268, -0.1768, 0.1146), (0.4619, -0.1913, 0.3442), (0.1877, -0.03733, -0.2101), (0.3468, -0.06897, -0.08002), (0.4531, -0.09012, 0.1146), (0.4904, -0.09755, 0.3442), (0.1913, 7.451e-08, -0.2101), (0.3536, 4.47e-08, -0.08002), (0.4619, 7.451e-09, 0.1146), (0.5, 5.96e-08, 0.3442), (0.1877, 0.03733, -0.2101), (0.3468, 0.06897, -0.08002), (0.4531, 0.09012, 0.1146), (0.4904, 0.09755, 0.3442), (0.1768, 0.07322, -0.2101), (0.3266, 0.1353, -0.08002), (0.4268, 0.1768, 0.1146), (0.4619, 0.1913, 0.3442), (0.1591, 0.1063, -0.2101), (0.294, 0.1964, -0.08002), (0.3841, 0.2566, 0.1146), (0.4157, 0.2778, 0.3442), (0.1353, 0.1353, -0.2101), (0.25, 0.25, -0.08002), (0.3266, 0.3266, 0.1146), (0.3536, 0.3536, 0.3442), (0.1063, 0.1591, -0.2101), (0.1964, 0.294, -0.08002), (0.2566, 0.3841, 0.1146), (0.2778, 0.4157, 0.3442), (0.07322, 0.1768, -0.2101), (0.1353, 0.3266, -0.08002), (0.1768, 0.4268, 0.1146), (0.1913, 0.4619, 0.3442), (0.03733, 0.1877, -0.2101), (0.06897, 0.3468, -0.08002), (0.09012, 0.4531, 0.1146), (0.09754, 0.4904, 0.3442), (-6.508e-08, 0.1913, -0.2101), (-2.783e-08, 0.3536, -0.08002), (-4.273e-08, 0.4619, 0.1146), (-1.843e-07, 0.5, 0.3442), (-0.03733, 0.1877, -0.2101), (-0.06897, 0.3468, -0.08002), (-0.09012, 0.4531, 0.1146), (-0.09755, 0.4904, 0.3442), (-0.07322, 0.1768, -0.2101), (-0.1353, 0.3266, -0.08002), (-0.1768, 0.4268, 0.1146), (-0.1913, 0.4619, 0.3442), (-0.1063, 0.1591, -0.2101), (-0.1964, 0.294, -0.08002), (-0.2566, 0.3841, 0.1146), (-0.2778, 0.4157, 0.3442), (-0.1353, 0.1353, -0.2101), (-0.25, 0.25, -0.08002), (-0.3266, 0.3266, 0.1146), (-0.3536, 0.3536, 0.3442), (-0.1591, 0.1063, -0.2101), (-0.294, 0.1964, -0.08002), (-0.3841, 0.2566, 0.1146), (-0.4157, 0.2778, 0.3442), (-9.164e-08, 8.941e-08, -0.2558), (-0.1768, 0.07322, -0.2101), (-0.3266, 0.1353, -0.08002), (-0.4268, 0.1768, 0.1146), (-0.4619, 0.1913, 0.3442), (-0.1877, 0.03733, -0.2101), (-0.3468, 0.06897, -0.08002), (-0.4531, 0.09012, 0.1146), (-0.4904, 0.09754, 0.3442), (-0.1913, 4.47e-08, -0.2101), (-0.3536, 4.47e-08, -0.08002), (-0.4619, -7.451e-09, 0.1146), (-0.5, -2.086e-07, 0.3442), (-0.1877, -0.03733, -0.2101), (-0.3468, -0.06897, -0.08002), (-0.4531, -0.09012, 0.1146), (-0.4904, -0.09755, 0.3442), (-0.1768, -0.07322, -0.2101), (-0.3266, -0.1353, -0.08002), (-0.4268, -0.1768, 0.1146), (-0.4619, -0.1913, 0.3442), (-0.1591, -0.1063, -0.2101), (-0.294, -0.1964, -0.08002), (-0.3841, -0.2566, 0.1146), (-0.4157, -0.2778, 0.3442), (-0.1353, -0.1353, -0.2101), (-0.25, -0.25, -0.08002), (-0.3266, -0.3266, 0.1146), (-0.3536, -0.3536, 0.3442), (-0.1063, -0.1591, -0.2101), (-0.1964, -0.294, -0.08002), (-0.2566, -0.3841, 0.1146), (-0.2778, -0.4157, 0.3442), (-0.07322, -0.1768, -0.2101), (-0.1353, -0.3266, -0.08002), (-0.1768, -0.4268, 0.1146), (-0.1913, -0.4619, 0.3442), (-0.03733, -0.1877, -0.2101), (-0.06897, -0.3468, -0.08002), (-0.09012, -0.4531, 0.1146), (-0.09754, -0.4904, 0.3442), (2.18e-07, -0.5, 0.3442)], [], [(0, 87, 3), (1, 0, 3, 4), (2, 1, 4, 5), (6, 5, 9, 10), (3, 87, 7), (4, 3, 7, 8), (5, 4, 8, 9), (8, 7, 11, 12), (9, 8, 12, 13), (10, 9, 13, 14), (7, 87, 11), (14, 13, 17, 18), (11, 87, 15), (12, 11, 15, 16), (13, 12, 16, 17), (15, 19, 20, 16), (17, 16, 20, 21), (18, 17, 21, 22), (15, 87, 19), (21, 25, 26, 22), (19, 87, 23), (20, 19, 23, 24), (21, 20, 24, 25), (23, 27, 28, 24), (25, 24, 28, 29), (26, 25, 29, 30), (23, 87, 27), (29, 33, 34, 30), (27, 87, 31), (28, 27, 31, 32), (29, 28, 32, 33), (33, 32, 36, 37), (34, 33, 37, 38), (31, 87, 35), (32, 31, 35, 36), (35, 87, 39), (36, 35, 39, 40), (37, 36, 40, 41), (38, 37, 41, 42), (40, 44, 45, 41), (42, 41, 45, 46), (39, 87, 43), (40, 39, 43, 44), (43, 87, 47), (44, 43, 47, 48), (45, 44, 48, 49), (46, 45, 49, 50), (48, 52, 53, 49), (50, 49, 53, 54), (47, 87, 51), (48, 47, 51, 52), (52, 51, 55, 56), (53, 52, 56, 57), (54, 53, 57, 58), (51, 87, 55), (58, 57, 61, 62), (55, 87, 59), (56, 55, 59, 60), (57, 56, 60, 61), (60, 59, 63, 64), (61, 60, 64, 65), (62, 61, 65, 66), (59, 87, 63), (66, 65, 69, 70), (63, 87, 67), (64, 63, 67, 68), (65, 64, 68, 69), (67, 71, 72, 68), (69, 68, 72, 73), (70, 69, 73, 74), (67, 87, 71), (73, 77, 78, 74), (71, 87, 75), (72, 71, 75, 76), (73, 72, 76, 77), (77, 76, 80, 81), (78, 77, 81, 82), (75, 87, 79), (76, 75, 79, 80), (79, 87, 83), (80, 79, 83, 84), (81, 80, 84, 85), (82, 81, 85, 86), (85, 84, 89, 90), (86, 85, 90, 91), (83, 87, 88), (84, 83, 88, 89), (87, 92, 88), (89, 88, 92, 93), (90, 89, 93, 94), (91, 90, 94, 95), (93, 97, 98, 94), (95, 94, 98, 99), (92, 87, 96), (93, 92, 96, 97), (96, 87, 100), (97, 96, 100, 101), (98, 97, 101, 102), (99, 98, 102, 103), (101, 105, 106, 102), (103, 102, 106, 107), (100, 87, 104), (101, 100, 104, 105), (105, 104, 108, 109), (106, 105, 109, 110), (107, 106, 110, 111), (104, 87, 108), (111, 110, 114, 115), (108, 87, 112), (109, 108, 112, 113), (110, 109, 113, 114), (112, 116, 117, 113), (114, 113, 117, 118), (115, 114, 118, 119), (112, 87, 116), (118, 122, 123, 119), (116, 87, 120), (117, 116, 120, 121), (118, 117, 121, 122), (120, 124, 125, 121), (122, 121, 125, 126), (123, 122, 126, 127), (120, 87, 124), (126, 2, 128, 127), (124, 87, 0), (125, 124, 0, 1), (10, 14, 18, 22, 26, 30, 34, 38, 42, 46, 50, 54, 58, 62, 66, 70, 74, 78, 82, 86, 91, 95, 99, 103, 107, 111, 115, 119, 123, 127, 128, 6), (126, 125, 1, 2), (2, 5, 6, 128)])
me_sphere_001.polygons.foreach_set('use_smooth', [True] * 129)
_uv = me_sphere_001.uv_layers.new(name='UVMap')
_uv.uv.foreach_set('vector', [0.75, 0.875, 0.7344, 1.0, 0.7188, 0.875, 0.75, 0.75, 0.75, 0.875, 0.7188, 0.875, 0.7188, 0.75, 0.75, 0.625, 0.75, 0.75, 0.7188, 0.75, 0.7188, 0.625, 0.7188, 0.5, 0.7188, 0.625, 0.6875, 0.625, 0.6875, 0.5, 0.7188, 0.875, 0.7031, 1.0, 0.6875, 0.875, 0.7188, 0.75, 0.7188, 0.875, 0.6875, 0.875, 0.6875, 0.75, 0.7188, 0.625, 0.7188, 0.75, 0.6875, 0.75, 0.6875, 0.625, 0.6875, 0.75, 0.6875, 0.875, 0.6562, 0.875, 0.6562, 0.75, 0.6875, 0.625, 0.6875, 0.75, 0.6562, 0.75, 0.6562, 0.625, 0.6875, 0.5, 0.6875, 0.625, 0.6562, 0.625, 0.6562, 0.5, 0.6875, 0.875, 0.6719, 1.0, 0.6562, 0.875, 0.6562, 0.5, 0.6562, 0.625, 0.625, 0.625, 0.625, 0.5, 0.6562, 0.875, 0.6406, 1.0, 0.625, 0.875, 0.6562, 0.75, 0.6562, 0.875, 0.625, 0.875, 0.625, 0.75, 0.6562, 0.625, 0.6562, 0.75, 0.625, 0.75, 0.625, 0.625, 0.625, 0.875, 0.5937, 0.875, 0.5938, 0.75, 0.625, 0.75, 0.625, 0.625, 0.625, 0.75, 0.5938, 0.75, 0.5938, 0.625, 0.625, 0.5, 0.625, 0.625, 0.5938, 0.625, 0.5938, 0.5, 0.625, 0.875, 0.6094, 1.0, 0.5937, 0.875, 0.5938, 0.625, 0.5625, 0.625, 0.5625, 0.5, 0.5938, 0.5, 0.5937, 0.875, 0.5781, 1.0, 0.5625, 0.875, 0.5938, 0.75, 0.5937, 0.875, 0.5625, 0.875, 0.5625, 0.75, 0.5938, 0.625, 0.5938, 0.75, 0.5625, 0.75, 0.5625, 0.625, 0.5625, 0.875, 0.5312, 0.875, 0.5312, 0.75, 0.5625, 0.75, 0.5625, 0.625, 0.5625, 0.75, 0.5312, 0.75, 0.5312, 0.625, 0.5625, 0.5, 0.5625, 0.625, 0.5312, 0.625, 0.5312, 0.5, 0.5625, 0.875, 0.5469, 1.0, 0.5312, 0.875, 0.5312, 0.625, 0.5, 0.625, 0.5, 0.5, 0.5312, 0.5, 0.5312, 0.875, 0.5156, 1.0, 0.5, 0.875, 0.5312, 0.75, 0.5312, 0.875, 0.5, 0.875, 0.5, 0.75, 0.5312, 0.625, 0.5312, 0.75, 0.5, 0.75, 0.5, 0.625, 0.5, 0.625, 0.5, 0.75, 0.4688, 0.75, 0.4688, 0.625, 0.5, 0.5, 0.5, 0.625, 0.4688, 0.625, 0.4687, 0.5, 0.5, 0.875, 0.4844, 1.0, 0.4687, 0.875, 0.5, 0.75, 0.5, 0.875, 0.4687, 0.875, 0.4688, 0.75, 0.4687, 0.875, 0.4531, 1.0, 0.4375, 0.875, 0.4688, 0.75, 0.4687, 0.875, 0.4375, 0.875, 0.4375, 0.75, 0.4688, 0.625, 0.4688, 0.75, 0.4375, 0.75, 0.4375, 0.625, 0.4687, 0.5, 0.4688, 0.625, 0.4375, 0.625, 0.4375, 0.5, 0.4375, 0.75, 0.4062, 0.75, 0.4062, 0.625, 0.4375, 0.625, 0.4375, 0.5, 0.4375, 0.625, 0.4062, 0.625, 0.4062, 0.5, 0.4375, 0.875, 0.4219, 1.0, 0.4062, 0.875, 0.4375, 0.75, 0.4375, 0.875, 0.4062, 0.875, 0.4062, 0.75, 0.4062, 0.875, 0.3906, 1.0, 0.375, 0.875, 0.4062, 0.75, 0.4062, 0.875, 0.375, 0.875, 0.375, 0.75, 0.4062, 0.625, 0.4062, 0.75, 0.375, 0.75, 0.375, 0.625, 0.4062, 0.5, 0.4062, 0.625, 0.375, 0.625, 0.375, 0.5, 0.375, 0.75, 0.3438, 0.75, 0.3438, 0.625, 0.375, 0.625, 0.375, 0.5, 0.375, 0.625, 0.3438, 0.625, 0.3437, 0.5, 0.375, 0.875, 0.3594, 1.0, 0.3438, 0.875, 0.375, 0.75, 0.375, 0.875, 0.3438, 0.875, 0.3438, 0.75, 0.3438, 0.75, 0.3438, 0.875, 0.3125, 0.875, 0.3125, 0.75, 0.3438, 0.625, 0.3438, 0.75, 0.3125, 0.75, 0.3125, 0.625, 0.3437, 0.5, 0.3438, 0.625, 0.3125, 0.625, 0.3125, 0.5, 0.3438, 0.875, 0.3281, 1.0, 0.3125, 0.875, 0.3125, 0.5, 0.3125, 0.625, 0.2812, 0.625, 0.2812, 0.5, 0.3125, 0.875, 0.2969, 1.0, 0.2812, 0.875, 0.3125, 0.75, 0.3125, 0.875, 0.2812, 0.875, 0.2812, 0.75, 0.3125, 0.625, 0.3125, 0.75, 0.2812, 0.75, 0.2812, 0.625, 0.2812, 0.75, 0.2812, 0.875, 0.25, 0.875, 0.25, 0.75, 0.2812, 0.625, 0.2812, 0.75, 0.25, 0.75, 0.25, 0.625, 0.2812, 0.5, 0.2812, 0.625, 0.25, 0.625, 0.25, 0.5, 0.2812, 0.875, 0.2656, 1.0, 0.25, 0.875, 0.25, 0.5, 0.25, 0.625, 0.2188, 0.625, 0.2187, 0.5, 0.25, 0.875, 0.2344, 1.0, 0.2188, 0.875, 0.25, 0.75, 0.25, 0.875, 0.2188, 0.875, 0.2188, 0.75, 0.25, 0.625, 0.25, 0.75, 0.2188, 0.75, 0.2188, 0.625, 0.2188, 0.875, 0.1875, 0.875, 0.1875, 0.75, 0.2188, 0.75, 0.2188, 0.625, 0.2188, 0.75, 0.1875, 0.75, 0.1875, 0.625, 0.2187, 0.5, 0.2188, 0.625, 0.1875, 0.625, 0.1875, 0.5, 0.2188, 0.875, 0.2031, 1.0, 0.1875, 0.875, 0.1875, 0.625, 0.1563, 0.625, 0.1562, 0.5, 0.1875, 0.5, 0.1875, 0.875, 0.1719, 1.0, 0.1563, 0.875, 0.1875, 0.75, 0.1875, 0.875, 0.1563, 0.875, 0.1563, 0.75, 0.1875, 0.625, 0.1875, 0.75, 0.1563, 0.75, 0.1563, 0.625, 0.1563, 0.625, 0.1563, 0.75, 0.125, 0.75, 0.125, 0.625, 0.1562, 0.5, 0.1563, 0.625, 0.125, 0.625, 0.125, 0.5, 0.1563, 0.875, 0.1406, 1.0, 0.125, 0.875, 0.1563, 0.75, 0.1563, 0.875, 0.125, 0.875, 0.125, 0.75, 0.125, 0.875, 0.1094, 1.0, 0.09375, 0.875, 0.125, 0.75, 0.125, 0.875, 0.09375, 0.875, 0.09375, 0.75, 0.125, 0.625, 0.125, 0.75, 0.09375, 0.75, 0.09375, 0.625, 0.125, 0.5, 0.125, 0.625, 0.09375, 0.625, 0.09375, 0.5, 0.09375, 0.625, 0.09375, 0.75, 0.0625, 0.75, 0.0625, 0.625, 0.09375, 0.5, 0.09375, 0.625, 0.0625, 0.625, 0.0625, 0.5, 0.09375, 0.875, 0.07813, 1.0, 0.0625, 0.875, 0.09375, 0.75, 0.09375, 0.875, 0.0625, 0.875, 0.0625, 0.75, 0.04688, 1.0, 0.03125, 0.875, 0.0625, 0.875, 0.0625, 0.75, 0.0625, 0.875, 0.03125, 0.875, 0.03125, 0.75, 0.0625, 0.625, 0.0625, 0.75, 0.03125, 0.75, 0.03125, 0.625, 0.0625, 0.5, 0.0625, 0.625, 0.03125, 0.625, 0.03125, 0.5, 0.03125, 0.75, 2.98e-08, 0.75, 0.0, 0.625, 0.03125, 0.625, 0.03125, 0.5, 0.03125, 0.625, 0.0, 0.625, 0.0, 0.5, 0.03125, 0.875, 0.01563, 1.0, 2.98e-08, 0.875, 0.03125, 0.75, 0.03125, 0.875, 2.98e-08, 0.875, 2.98e-08, 0.75, 1.0, 0.875, 0.9844, 1.0, 0.9688, 0.875, 1.0, 0.75, 1.0, 0.875, 0.9688, 0.875, 0.9688, 0.75, 1.0, 0.625, 1.0, 0.75, 0.9688, 0.75, 0.9688, 0.625, 1.0, 0.5, 1.0, 0.625, 0.9688, 0.625, 0.9687, 0.5, 0.9688, 0.75, 0.9375, 0.75, 0.9375, 0.625, 0.9688, 0.625, 0.9687, 0.5, 0.9688, 0.625, 0.9375, 0.625, 0.9375, 0.5, 0.9688, 0.875, 0.9531, 1.0, 0.9375, 0.875, 0.9688, 0.75, 0.9688, 0.875, 0.9375, 0.875, 0.9375, 0.75, 0.9375, 0.75, 0.9375, 0.875, 0.9062, 0.875, 0.9062, 0.75, 0.9375, 0.625, 0.9375, 0.75, 0.9062, 0.75, 0.9062, 0.625, 0.9375, 0.5, 0.9375, 0.625, 0.9062, 0.625, 0.9062, 0.5, 0.9375, 0.875, 0.9219, 1.0, 0.9062, 0.875, 0.9062, 0.5, 0.9062, 0.625, 0.875, 0.625, 0.875, 0.5, 0.9062, 0.875, 0.8906, 1.0, 0.875, 0.875, 0.9062, 0.75, 0.9062, 0.875, 0.875, 0.875, 0.875, 0.75, 0.9062, 0.625, 0.9062, 0.75, 0.875, 0.75, 0.875, 0.625, 0.875, 0.875, 0.8438, 0.875, 0.8438, 0.75, 0.875, 0.75, 0.875, 0.625, 0.875, 0.75, 0.8438, 0.75, 0.8438, 0.625, 0.875, 0.5, 0.875, 0.625, 0.8438, 0.625, 0.8437, 0.5, 0.875, 0.875, 0.8594, 1.0, 0.8438, 0.875, 0.8438, 0.625, 0.8125, 0.625, 0.8125, 0.5, 0.8437, 0.5, 0.8438, 0.875, 0.8281, 1.0, 0.8125, 0.875, 0.8438, 0.75, 0.8438, 0.875, 0.8125, 0.875, 0.8125, 0.75, 0.8438, 0.625, 0.8438, 0.75, 0.8125, 0.75, 0.8125, 0.625, 0.8125, 0.875, 0.7812, 0.875, 0.7812, 0.75, 0.8125, 0.75, 0.8125, 0.625, 0.8125, 0.75, 0.7812, 0.75, 0.7812, 0.625, 0.8125, 0.5, 0.8125, 0.625, 0.7812, 0.625, 0.7812, 0.5, 0.8125, 0.875, 0.7969, 1.0, 0.7812, 0.875, 0.7812, 0.625, 0.75, 0.625, 0.75, 0.5, 0.7812, 0.5, 0.7812, 0.875, 0.7656, 1.0, 0.75, 0.875, 0.7812, 0.75, 0.7812, 0.875, 0.75, 0.875, 0.75, 0.75, 0.6875, 0.5, 0.6562, 0.5, 0.625, 0.5, 0.5938, 0.5, 0.5625, 0.5, 0.5312, 0.5, 0.5, 0.5, 0.4687, 0.5, 0.4375, 0.5, 0.4062, 0.5, 0.375, 0.5, 0.3437, 0.5, 0.3125, 0.5, 0.2812, 0.5, 0.25, 0.5, 0.2187, 0.5, 0.1875, 0.5, 0.1562, 0.5, 0.125, 0.5, 0.09375, 0.5, 0.0625, 0.5, 0.03125, 0.5, 0.0, 0.5, 0.9687, 0.5, 0.9375, 0.5, 0.9062, 0.5, 0.875, 0.5, 0.8437, 0.5, 0.8125, 0.5, 0.7812, 0.5, 0.75, 0.5, 0.7188, 0.5, 0.7812, 0.625, 0.7812, 0.75, 0.75, 0.75, 0.75, 0.625, 0.75, 0.625, 0.7188, 0.625, 0.7188, 0.5, 0.75, 0.5])
me_sphere_001.use_remesh_fix_poles = True
me_sphere_001.use_remesh_preserve_attributes = False
me_sphere_001.update()

# ---- objects
ob_ding = bpy.data.objects.new('Ding', me_sphere)
ob_ding_collider = bpy.data.objects.new('Ding.Collider', me_sphere_001)

# ---- transforms, parenting, visibility, modifiers, constraints
ob_ding.location = (0.0, 0.0, 0.0)
_m = ob_ding.modifiers.new('Auto Smooth', 'NODES')
_m.node_group = ng_auto_smooth
_gi = [s.identifier for s in ng_auto_smooth.interface.items_tree if s.item_type == 'SOCKET' and s.in_out == 'INPUT']
_m[_gi[1]] = 0.5236  # Angle
ob_ding_collider.location = (0.0, 0.0, 0.0)
_m = ob_ding_collider.modifiers.new('Auto Smooth', 'NODES')
_m.node_group = ng_auto_smooth
_gi = [s.identifier for s in ng_auto_smooth.interface.items_tree if s.item_type == 'SOCKET' and s.in_out == 'INPUT']
_m[_gi[1]] = 0.5236  # Angle

# ---- collection membership
col_main.objects.link(ob_ding)
col_main.objects.link(ob_ding_collider)

# ---- scene / render settings (as saved in the file)
scene.frame_start = 1; scene.frame_end = 250; scene.frame_set(1)
scene.render.engine = 'CYCLES'
scene.render.film_transparent = True
scene.cycles.samples = 128
scene.cycles.sampling_pattern = 'TABULATED_SOBOL'
scene.cycles.use_adaptive_sampling = False
scene.cycles.use_light_tree = False
scene.view_settings.view_transform = 'Filmic'
bpy.context.view_layer.update()

# ---- added for rendering (the .blend has no active camera and no usable light): camera, sun
cam_auto = bpy.data.cameras.new('AutoCamera')
cam_auto.lens = 50.0
cam_auto.sensor_width = 36.0
cam_auto.clip_end = 1000.0
ob_auto_camera = bpy.data.objects.new('AutoCamera', cam_auto)
scene.collection.objects.link(ob_auto_camera)
ob_auto_camera.location = (1.42136, -1.70563, 1.18133)
ob_auto_camera.rotation_euler = (1.09748, -7.21219e-08, 0.694738)
scene.camera = ob_auto_camera
light_auto_sun = bpy.data.lights.new('AutoSun', 'SUN')
light_auto_sun.energy = 3.0
light_auto_sun.angle = 0.0523599
ob_auto_sun = bpy.data.objects.new('AutoSun', light_auto_sun)
scene.collection.objects.link(ob_auto_sun)
ob_auto_sun.rotation_euler = (0.872665, 0.174533, 0.523599)
bpy.context.view_layer.update()
